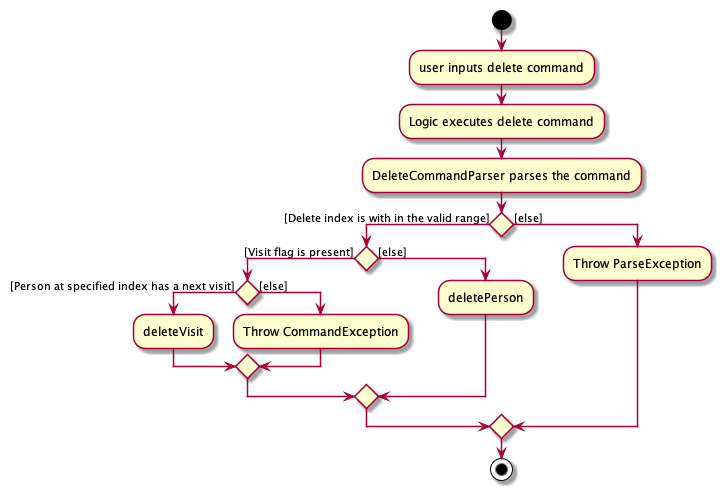

The diagram above was rendered by PlantUML. Its source (embedded in the PNG):
@startuml
start
:user inputs delete command;
:Logic executes delete command;
:DeleteCommandParser parses the command;

if () then ([Delete index is with in the valid range])
    if() then ([Visit flag is present])
        if() then ([Person at specified index has a next visit])
            :deleteVisit;
        else ([else])
            :Throw CommandException;
        endif

    else ([else])

        :deletePerson;
    endif

else ([else])
    :Throw ParseException;

endif
stop

@enduml